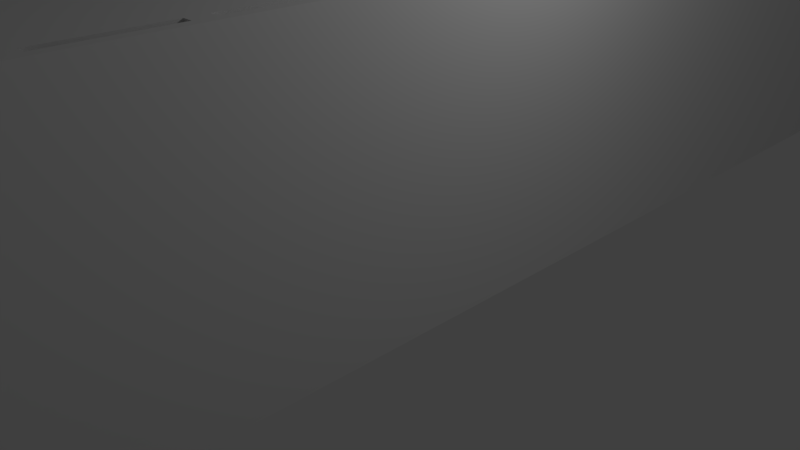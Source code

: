 # Source: P.blend  (saved by Blender 2.80.75; exported with 4.5.12 LTS)
import bpy
from mathutils import Matrix  # noqa: F401  (used for matrix-valued properties, if any)

bpy.ops.wm.read_factory_settings(use_empty=True)
scene = bpy.context.scene
scene.name = 'Scene'

# ---- collections
col_collection_1 = bpy.data.collections.new('Collection 1'); scene.collection.children.link(col_collection_1)

# ---- materials (node trees are filled in below, after node groups)
mat_material_001 = bpy.data.materials.new('Material.001')
mat_material_001.use_transparent_shadow = False
mat_material = bpy.data.materials.new('Material')
mat_material.alpha_threshold = 0.0
mat_material.use_transparent_shadow = False
mat_material.roughness = 0.5
mat_material.line_color = (0.0, 0.0, 0.0, 1.0)

# ---- material node trees
mat_material_001.use_nodes = True; mat_material_001.node_tree.nodes.clear()
_N = mat_material_001.node_tree.nodes; _L = mat_material_001.node_tree.links
n0 = _N.new('ShaderNodeOutputMaterial'); n0.name = 'Material Output'; n0.location = (300, 300)
n1 = _N.new('ShaderNodeBsdfPrincipled'); n1.name = 'Principled BSDF'; n1.location = (10, 300)
n1.distribution = 'GGX'
n1.subsurface_method = 'BURLEY'
n1.inputs[3].default_value = 1.45
n1.inputs[27].default_value = (0.0, 0.0, 0.0, 1.0)
n1.inputs[28].default_value = 1.0
_L.new(n1.outputs[0], n0.inputs[0])
n0.is_active_output = True

# ---- world
world_world = bpy.data.worlds.new('World'); scene.world = world_world
world_world.color = (0.05088, 0.05088, 0.05088)
world_world.use_sun_shadow = False
world_world.sun_shadow_jitter_overblur = 0.0
world_world.cycles.sampling_method = 'MANUAL'

# ---- cameras
cam_camera = bpy.data.cameras.new('Camera')
cam_camera.clip_end = 100.0
cam_camera.lens = 35.0
cam_camera.sensor_width = 32.0
cam_camera.sensor_height = 18.0
cam_camera.ortho_scale = 7.314
cam_camera.dof.focus_distance = 0.0
cam_camera.dof.aperture_fstop = 128.0

# ---- lights
light_lamp = bpy.data.lights.new('Lamp', 'POINT')
light_lamp.transmission_factor = 0.0
light_lamp.cutoff_distance = 30.0
light_lamp.energy = 100.0
light_lamp.shadow_buffer_clip_start = 1.001
light_lamp.shadow_soft_size = 0.1
light_lamp.shadow_maximum_resolution = 0.006
light_lamp.use_absolute_resolution = True

# ---- meshes
me_cube_001 = bpy.data.meshes.new('Cube.001')
me_cube_001.from_pydata([(-1.0, -1.0, -1.0), (-1.0, -1.0, 1.0), (-1.0, 1.0, -1.0), (-1.0, 1.0, 1.0), (1.0, -1.0, -1.0), (1.0, -1.0, 1.0), (1.0, 1.0, -1.0), (1.0, 1.0, 1.0)], [], [(0, 1, 3, 2), (2, 3, 7, 6), (6, 7, 5, 4), (4, 5, 1, 0), (2, 6, 4, 0), (7, 3, 1, 5)])
_uv = me_cube_001.uv_layers.new(name='UVMap')
_uv.uv.foreach_set('vector', [0.375, 0.0, 0.625, 0.0, 0.625, 0.25, 0.375, 0.25, 0.375, 0.25, 0.625, 0.25, 0.625, 0.5, 0.375, 0.5, 0.375, 0.5, 0.625, 0.5, 0.625, 0.75, 0.375, 0.75, 0.375, 0.75, 0.625, 0.75, 0.625, 1.0, 0.375, 1.0, 0.125, 0.5, 0.375, 0.5, 0.375, 0.75, 0.125, 0.75, 0.625, 0.5, 0.875, 0.5, 0.875, 0.75, 0.625, 0.75])
me_cube_001.use_remesh_preserve_volume = False
me_cube_001.use_remesh_preserve_attributes = False
me_cube_001.use_mirror_vertex_groups = False
me_cube_001.update()
me_cube_002 = bpy.data.meshes.new('Cube.002')
me_cube_002.from_pydata([(-1.0, -1.0, -1.0), (-1.0, -1.0, 1.0), (-1.0, 1.0, -1.0), (-1.0, 1.0, 1.0), (1.0, -1.0, -1.0), (1.0, -1.0, 1.0), (1.0, 1.0, -1.0), (1.0, 1.0, 1.0)], [], [(0, 1, 3, 2), (2, 3, 7, 6), (6, 7, 5, 4), (4, 5, 1, 0), (2, 6, 4, 0), (7, 3, 1, 5)])
_uv = me_cube_002.uv_layers.new(name='UVMap')
_uv.uv.foreach_set('vector', [0.375, 0.0, 0.625, 0.0, 0.625, 0.25, 0.375, 0.25, 0.375, 0.25, 0.625, 0.25, 0.625, 0.5, 0.375, 0.5, 0.375, 0.5, 0.625, 0.5, 0.625, 0.75, 0.375, 0.75, 0.375, 0.75, 0.625, 0.75, 0.625, 1.0, 0.375, 1.0, 0.125, 0.5, 0.375, 0.5, 0.375, 0.75, 0.125, 0.75, 0.625, 0.5, 0.875, 0.5, 0.875, 0.75, 0.625, 0.75])
me_cube_002.materials.append(mat_material_001)
me_cube_002.use_remesh_preserve_volume = False
me_cube_002.use_remesh_preserve_attributes = False
me_cube_002.use_mirror_vertex_groups = False
me_cube_002.update()
me_cube = bpy.data.meshes.new('Cube')
me_cube.from_pydata([(1.0, 1.0, -1.0), (1.0, -1.0, -1.0), (-1.0, -1.0, -1.0), (-1.0, 1.0, -1.0), (1.0, 1.0, 1.0), (1.0, -1.0, 1.0), (-1.0, -1.0, 1.0), (-1.0, 1.0, 1.0), (1.0, 0.8333, -1.0), (1.0, 0.6667, -1.0), (1.0, 0.5, -1.0), (1.0, 0.3333, -1.0), (1.0, 0.1667, -1.0), (1.0, -7.451e-08, -1.0), (1.0, -0.1667, -1.0), (1.0, -0.3333, -1.0), (1.0, -0.5, -1.0), (1.0, -0.6667, -1.0), (1.0, -0.8333, -1.0), (-1.0, -0.8333, -1.0), (-1.0, -0.6667, -1.0), (-1.0, -0.5, -1.0), (-1.0, -0.3333, -1.0), (-1.0, -0.1667, -1.0), (-1.0, 2.98e-07, -1.0), (-1.0, 0.1667, -1.0), (-1.0, 0.3333, -1.0), (-1.0, 0.5, -1.0), (-1.0, 0.6667, -1.0), (-1.0, 0.8333, -1.0), (1.0, 0.8333, 1.0), (1.0, 0.6667, 1.0), (1.0, 0.5, 1.0), (1.0, 0.3333, 1.0), (1.0, 0.1667, 1.0), (1.0, -6.109e-07, 1.0), (1.0, -0.1667, 1.0), (1.0, -0.3333, 1.0), (1.0, -0.5, 1.0), (1.0, -0.6667, 1.0), (1.0, -0.8333, 1.0), (-1.0, -0.8333, 1.0), (-1.0, -0.6667, 1.0), (-1.0, -0.5, 1.0), (-1.0, -0.3333, 1.0), (-1.0, -0.1667, 1.0), (-1.0, 1.639e-07, 1.0), (-1.0, 0.1667, 1.0), (-1.0, 0.3333, 1.0), (-1.0, 0.5, 1.0), (-1.0, 0.6667, 1.0), (-1.0, 0.8333, 1.0), (1.0, -0.9718, -1.0), (1.0, -0.9718, 1.0), (-1.0, -0.9718, -1.0), (-1.0, -0.9718, 1.0), (1.0, -0.8034, -1.0), (-1.0, -0.8034, -1.0), (1.0, -0.8034, 1.0), (-1.0, -0.8034, 1.0), (1.0, -0.6421, -1.0), (-1.0, -0.6421, -1.0), (1.0, -0.6421, 1.0), (-1.0, -0.6421, 1.0), (1.0, -0.474, -1.0), (-1.0, -0.474, -1.0), (1.0, -0.474, 1.0), (-1.0, -0.474, 1.0), (1.0, -0.3067, -1.0), (-1.0, -0.3067, -1.0), (1.0, -0.3067, 1.0), (-1.0, -0.3067, 1.0), (-1.0, 0.9743, -1.0), (-1.0, 0.9743, 1.0), (1.0, 0.9743, -1.0), (1.0, 0.9743, 1.0), (1.0, 0.8079, -1.0), (-1.0, 0.8079, -1.0), (1.0, 0.8079, 1.0), (-1.0, 0.8079, 1.0), (1.0, 0.6412, -1.0), (-1.0, 0.6412, -1.0), (1.0, 0.6412, 1.0), (-1.0, 0.6412, 1.0), (1.0, 0.4769, -1.0), (-1.0, 0.4769, -1.0), (1.0, 0.4769, 1.0), (-1.0, 0.4769, 1.0), (1.0, 0.3102, -1.0), (-1.0, 0.3102, -1.0), (1.0, 0.3102, 1.0), (-1.0, 0.3102, 1.0), (1.0, 0.1423, -1.0), (-1.0, 0.1423, -1.0), (1.0, 0.1423, 1.0), (-1.0, 0.1423, 1.0), (1.0, -0.1401, -1.0), (-1.0, -0.1401, -1.0), (1.0, -0.1401, 1.0), (-1.0, -0.1401, 1.0), (-1.0, -0.01247, -1.0), (-1.0, -0.01247, 1.0), (1.0, -0.01247, -1.0), (1.0, -0.01248, 1.0), (1.0, 0.01596, -1.0), (1.0, 0.01596, 1.0), (-1.0, 0.01597, -1.0), (-1.0, 0.01597, 1.0), (1.143, -0.9718, -1.0), (1.143, -1.0, -1.0), (1.143, 1.0, -1.0), (1.143, 1.0, 1.0), (1.143, -1.0, 1.0), (1.143, -0.9718, 1.0), (1.143, 0.01596, -1.0), (1.143, -7.451e-08, -1.0), (1.143, -0.1401, -1.0), (1.143, -0.1667, -1.0), (1.143, -0.3067, -1.0), (1.143, -0.3333, -1.0), (1.143, -0.474, -1.0), (1.143, -0.5, -1.0), (1.143, -0.6421, -1.0), (1.143, -0.6667, -1.0), (1.143, -0.8034, -1.0), (1.143, -0.8333, -1.0), (1.143, 0.01596, 1.0), (1.143, -6.109e-07, 1.0), (1.143, -0.1401, 1.0), (1.143, -0.1667, 1.0), (1.143, -0.3067, 1.0), (1.143, -0.3333, 1.0), (1.143, -0.474, 1.0), (1.143, -0.5, 1.0), (1.143, -0.6421, 1.0), (1.143, -0.6667, 1.0), (1.143, -0.8034, 1.0), (1.143, -0.8333, 1.0), (1.143, 0.8333, 1.0), (1.143, 0.8333, -1.0), (1.143, 0.6667, 1.0), (1.143, 0.6667, -1.0), (1.143, 0.5, 1.0), (1.143, 0.5, -1.0), (1.143, 0.3333, 1.0), (1.143, 0.3333, -1.0), (1.143, 0.1667, 1.0), (1.143, 0.1667, -1.0), (1.143, 0.9743, -1.0), (1.143, 0.9743, 1.0), (1.143, 0.8079, -1.0), (1.143, 0.8079, 1.0), (1.143, 0.6412, -1.0), (1.143, 0.6412, 1.0), (1.143, 0.4769, -1.0), (1.143, 0.4769, 1.0), (1.143, 0.3102, -1.0), (1.143, 0.3102, 1.0), (1.143, 0.1423, -1.0), (1.143, 0.1423, 1.0), (1.143, -0.01247, -1.0), (1.143, -0.01248, 1.0), (-1.144, 0.9743, -1.0), (-1.144, 1.0, -1.0), (-1.144, -1.0, -1.0), (-1.144, -1.0, 1.0), (-1.144, 1.0, 1.0), (-1.144, 0.9743, 1.0), (-1.144, -0.01247, -1.0), (-1.144, 2.98e-07, -1.0), (-1.144, 0.1423, -1.0), (-1.144, 0.1667, -1.0), (-1.144, 0.3102, -1.0), (-1.144, 0.3333, -1.0), (-1.144, 0.4769, -1.0), (-1.144, 0.5, -1.0), (-1.144, 0.6412, -1.0), (-1.144, 0.6667, -1.0), (-1.144, 0.8079, -1.0), (-1.144, 0.8333, -1.0), (-1.144, -0.01247, 1.0), (-1.144, 1.639e-07, 1.0), (-1.144, 0.1423, 1.0), (-1.144, 0.1667, 1.0), (-1.144, 0.3102, 1.0), (-1.144, 0.3333, 1.0), (-1.144, 0.4769, 1.0), (-1.144, 0.5, 1.0), (-1.144, 0.6412, 1.0), (-1.144, 0.6667, 1.0), (-1.144, 0.8079, 1.0), (-1.144, 0.8333, 1.0), (-1.144, -0.8333, 1.0), (-1.144, -0.8333, -1.0), (-1.144, -0.6667, 1.0), (-1.144, -0.6667, -1.0), (-1.144, -0.5, 1.0), (-1.144, -0.5, -1.0), (-1.144, -0.3333, 1.0), (-1.144, -0.3333, -1.0), (-1.144, -0.1667, 1.0), (-1.144, -0.1667, -1.0), (-1.144, -0.9718, -1.0), (-1.144, -0.9718, 1.0), (-1.144, -0.8034, -1.0), (-1.144, -0.8034, 1.0), (-1.144, -0.6421, -1.0), (-1.144, -0.6421, 1.0), (-1.144, -0.474, -1.0), (-1.144, -0.474, 1.0), (-1.144, -0.3067, -1.0), (-1.144, -0.3067, 1.0), (-1.144, -0.1401, -1.0), (-1.144, -0.1401, 1.0), (-1.144, 0.01597, -1.0), (-1.144, 0.01597, 1.0), (1.0, -0.9718, 36.76), (1.0, -1.0, 36.76), (-1.0, 0.9743, 36.76), (-1.0, 1.0, 36.76), (1.0, 0.01596, 36.76), (1.0, -6.109e-07, 36.76), (1.0, -0.1401, 36.76), (1.0, -0.1667, 36.76), (1.0, -0.3067, 36.76), (1.0, -0.3333, 36.76), (1.0, -0.474, 36.76), (1.0, -0.5, 36.76), (1.0, -0.6421, 36.76), (1.0, -0.6667, 36.76), (1.0, -0.8034, 36.76), (1.0, -0.8333, 36.76), (-1.0, -0.01247, 36.76), (-1.0, 1.639e-07, 36.76), (-1.0, 0.1423, 36.76), (-1.0, 0.1667, 36.76), (-1.0, 0.3102, 36.76), (-1.0, 0.3333, 36.76), (-1.0, 0.4769, 36.76), (-1.0, 0.5, 36.76), (-1.0, 0.6412, 36.76), (-1.0, 0.6667, 36.76), (-1.0, 0.8079, 36.76), (-1.0, 0.8333, 36.76), (1.143, -6.109e-07, 36.76), (-1.0, -1.0, 36.76), (-1.0, -0.9718, 36.76), (-1.0, -0.8333, 36.76), (-1.0, -0.8034, 36.76), (-1.0, -0.6667, 36.76), (-1.0, -0.6421, 36.76), (-1.0, -0.5, 36.76), (-1.0, -0.474, 36.76), (-1.0, -0.3333, 36.76), (-1.0, -0.3067, 36.76), (1.0, 1.0, 36.76), (1.0, 0.9743, 36.76), (1.0, 0.8333, 36.76), (1.0, 0.8079, 36.76), (1.0, 0.6667, 36.76), (1.0, 0.6412, 36.76), (1.0, 0.5, 36.76), (1.0, 0.4769, 36.76), (1.0, 0.3333, 36.76), (1.0, 0.3102, 36.76), (1.0, 0.1667, 36.76), (1.0, 0.1423, 36.76), (-1.0, -0.1667, 36.76), (-1.0, -0.1401, 36.76), (1.0, -0.01248, 36.76), (-1.0, 0.01597, 36.76), (1.143, -0.9718, 36.76), (1.143, -1.0, 36.76), (1.143, 0.01596, 36.76), (1.143, -0.1401, 36.76), (1.143, -0.1667, 36.76), (1.143, -0.3067, 36.76), (1.143, -0.3333, 36.76), (1.143, -0.474, 36.76), (1.143, -0.5, 36.76), (1.143, -0.6421, 36.76), (1.143, -0.6667, 36.76), (1.143, -0.8034, 36.76), (1.143, -0.8333, 36.76), (1.143, 1.0, 36.76), (1.143, 0.9743, 36.76), (1.143, 0.8333, 36.76), (1.143, 0.8079, 36.76), (1.143, 0.6667, 36.76), (1.143, 0.6412, 36.76), (1.143, 0.5, 36.76), (1.143, 0.4769, 36.76), (1.143, 0.3333, 36.76), (1.143, 0.3102, 36.76), (1.143, 0.1667, 36.76), (1.143, 0.1423, 36.76), (1.143, -0.01248, 36.76), (-1.144, 0.9743, 36.76), (-1.144, 1.0, 36.76), (-1.144, -0.01247, 36.76), (-1.144, 1.639e-07, 36.76), (-1.144, 0.1423, 36.76), (-1.144, 0.1667, 36.76), (-1.144, 0.3102, 36.76), (-1.144, 0.3333, 36.76), (-1.144, 0.4769, 36.76), (-1.144, 0.5, 36.76), (-1.144, 0.6412, 36.76), (-1.144, 0.6667, 36.76), (-1.144, 0.8079, 36.76), (-1.144, 0.8333, 36.76), (-1.144, -1.0, 36.76), (-1.144, -0.9718, 36.76), (-1.144, -0.8333, 36.76), (-1.144, -0.8034, 36.76), (-1.144, -0.6667, 36.76), (-1.144, -0.6421, 36.76), (-1.144, -0.5, 36.76), (-1.144, -0.474, 36.76), (-1.144, -0.3333, 36.76), (-1.144, -0.3067, 36.76), (-1.144, -0.1667, 36.76), (-1.144, -0.1401, 36.76), (-1.144, 0.01597, 36.76), (1.0, -1.0, 32.59), (-1.0, -1.0, 32.59), (1.0, 1.0, 34.59), (1.0, -1.0, 34.59), (-1.0, -1.0, 34.59), (-1.0, 1.0, 34.59), (1.0, 0.8333, 34.59), (1.0, 0.6667, 34.59), (1.0, 0.5, 34.59), (1.0, 0.3333, 34.59), (1.0, 0.1667, 34.59), (1.0, -6.109e-07, 34.59), (1.0, -0.1667, 34.59), (1.0, -0.3333, 34.59), (1.0, -0.5, 34.59), (1.0, -0.6667, 34.59), (1.0, -0.8333, 34.59), (-1.0, -0.8333, 34.59), (-1.0, -0.6667, 34.59), (-1.0, -0.5, 34.59), (-1.0, -0.3333, 34.59), (-1.0, -0.1667, 34.59), (-1.0, 1.639e-07, 34.59), (-1.0, 0.1667, 34.59), (-1.0, 0.3333, 34.59), (-1.0, 0.5, 34.59), (-1.0, 0.6667, 34.59), (-1.0, 0.8333, 34.59), (1.0, -0.9718, 34.59), (-1.0, -0.9718, 34.59), (1.0, -0.8034, 34.59), (-1.0, -0.8034, 34.59), (1.0, -0.6421, 34.59), (-1.0, -0.6421, 34.59), (1.0, -0.474, 34.59), (-1.0, -0.474, 34.59), (1.0, -0.3067, 34.59), (-1.0, -0.3067, 34.59), (-1.0, 0.9743, 34.59), (1.0, 0.9743, 34.59), (1.0, 0.8079, 34.59), (-1.0, 0.8079, 34.59), (1.0, 0.6412, 34.59), (-1.0, 0.6412, 34.59), (1.0, 0.4769, 34.59), (-1.0, 0.4769, 34.59), (1.0, 0.3102, 34.59), (-1.0, 0.3102, 34.59), (1.0, 0.1423, 34.59), (-1.0, 0.1423, 34.59), (1.0, -0.1401, 34.59), (-1.0, -0.1401, 34.59), (-1.0, -0.01247, 34.59), (1.0, -0.01248, 34.59), (1.0, 0.01596, 34.59), (-1.0, 0.01597, 34.59), (1.0, -1.0, 34.75), (-1.0, -1.0, 34.75), (1.0, -1.0, 36.75), (-1.0, -1.0, 36.75), (1.0, -0.9718, 36.75), (1.0, 1.0, 36.75), (-1.0, 1.0, 36.75), (-1.0, 0.9742, 36.75), (1.0, 0.9742, 36.75), (1.0, 0.8333, 36.75), (1.0, 0.8079, 36.75), (1.0, 0.6667, 36.75), (1.0, 0.6412, 36.75), (1.0, 0.5, 36.75), (1.0, 0.4769, 36.75), (1.0, 0.3333, 36.75), (1.0, 0.3102, 36.75), (1.0, 0.1667, 36.75), (1.0, 0.01595, 36.75), (1.0, -1.082e-05, 36.75), (1.0, -0.1401, 36.75), (1.0, -0.1667, 36.75), (1.0, -0.3067, 36.75), (1.0, -0.3333, 36.75), (1.0, -0.474, 36.75), (1.0, -0.5, 36.75), (1.0, -0.6421, 36.75), (1.0, -0.6667, 36.75), (1.0, -0.8034, 36.75), (1.0, -0.8333, 36.75), (-1.0, -0.9718, 36.75), (-1.0, -0.8333, 36.75), (-1.0, -0.8034, 36.75), (-1.0, -0.6667, 36.75), (-1.0, -0.6421, 36.75), (-1.0, -0.5, 36.75), (-1.0, -0.474, 36.75), (-1.0, -0.3333, 36.75), (-1.0, -0.3067, 36.75), (-1.0, -0.1667, 36.75), (-1.0, -0.01248, 36.75), (-1.0, -1.004e-05, 36.75), (-1.0, 0.1423, 36.75), (-1.0, 0.1667, 36.75), (-1.0, 0.3102, 36.75), (-1.0, 0.3333, 36.75), (-1.0, 0.4769, 36.75), (-1.0, 0.5, 36.75), (-1.0, 0.6412, 36.75), (-1.0, 0.6667, 36.75), (-1.0, 0.8079, 36.75), (-1.0, 0.8333, 36.75), (1.0, 0.1423, 36.75), (-1.0, 0.01595, 36.75), (1.0, -0.01249, 36.75), (-1.0, -0.1401, 36.75), (-1.0, -0.8333, 12.93), (-1.0, -0.6667, 12.93), (-1.0, -0.5, 12.93), (-1.0, -0.3333, 12.93), (-1.0, -0.1667, 12.93), (-1.0, 0.1667, 12.93), (-1.0, 0.3333, 12.93), (-1.0, 0.5, 12.93), (-1.0, 0.6667, 12.93), (-1.0, 0.8333, 12.93), (-1.0, -0.8333, 14.93), (-1.0, -0.6667, 14.93), (-1.0, -0.5, 14.93), (-1.0, -0.3333, 14.93), (-1.0, -0.1667, 14.93), (-1.0, 0.1667, 14.93), (-1.0, 0.3333, 14.93), (-1.0, 0.5, 14.93), (-1.0, 0.6667, 14.93), (-1.0, 0.8333, 14.93), (-1.0, -0.9718, 12.93), (-1.0, -0.9718, 14.93), (-1.0, -0.8034, 12.93), (-1.0, -0.8034, 14.93), (-1.0, -0.6421, 12.93), (-1.0, -0.6421, 14.93), (-1.0, -0.474, 12.93), (-1.0, -0.474, 14.93), (-1.0, -0.3067, 12.93), (-1.0, -0.3067, 14.93), (-1.0, 0.9743, 12.93), (-1.0, 0.9743, 14.93), (-1.0, 0.8079, 12.93), (-1.0, 0.8079, 14.93), (-1.0, 0.6412, 12.93), (-1.0, 0.6412, 14.93), (-1.0, 0.4769, 12.93), (-1.0, 0.4769, 14.93), (-1.0, 0.3102, 12.93), (-1.0, 0.3102, 14.93), (-1.0, 0.1423, 12.93), (-1.0, 0.1423, 14.93), (-1.0, -0.1401, 12.93), (-1.0, -0.1401, 14.93), (-1.0, -0.01247, 12.93), (-1.0, -0.01247, 14.93), (-1.0, 0.01597, 12.93), (-1.0, 0.01597, 14.93), (-1.145, -0.9718, 12.93), (-1.145, -0.8333, 12.93), (-1.145, -0.8034, 12.93), (-1.145, -0.6667, 12.93), (-1.145, -0.6421, 12.93), (-1.145, -0.5, 12.93), (-1.145, -0.474, 12.93), (-1.145, -0.3333, 12.93), (-1.145, -0.3067, 12.93), (-1.145, -0.1667, 12.93), (-1.145, -0.9718, 14.93), (-1.145, -0.8333, 14.93), (-1.145, -0.8034, 14.93), (-1.145, -0.6667, 14.93), (-1.145, -0.6421, 14.93), (-1.145, -0.5, 14.93), (-1.145, -0.474, 14.93), (-1.145, -0.3333, 14.93), (-1.145, -0.3067, 14.93), (-1.145, -0.1667, 14.93), (-1.145, 0.1667, 14.93), (-1.145, 0.1667, 12.93), (-1.145, 0.3333, 14.93), (-1.145, 0.3333, 12.93), (-1.145, 0.5, 14.93), (-1.145, 0.5, 12.93), (-1.145, 0.6667, 14.93), (-1.145, 0.6667, 12.93), (-1.145, 0.8333, 14.93), (-1.145, 0.8333, 12.93), (-1.145, 0.9743, 12.93), (-1.145, 0.9743, 14.93), (-1.145, 0.8079, 12.93), (-1.145, 0.8079, 14.93), (-1.145, 0.6412, 12.93), (-1.145, 0.6412, 14.93), (-1.145, 0.4769, 12.93), (-1.145, 0.4769, 14.93), (-1.145, 0.3102, 12.93), (-1.145, 0.3102, 14.93), (-1.145, 0.01597, 12.93), (-1.145, 0.1423, 12.93), (-1.145, 0.01597, 14.93), (-1.145, 0.1423, 14.93), (-1.145, -0.1401, 14.93), (-1.145, -0.1401, 12.93), (-1.145, -0.01247, 12.93), (-1.145, -0.01247, 14.93), (1.143, -0.9718, 12.93), (1.143, -0.8333, 12.93), (1.143, -0.8034, 12.93), (1.143, -0.6667, 12.93), (1.143, -0.6421, 12.93), (1.143, -0.5, 12.93), (1.143, -0.474, 12.93), (1.143, -0.3333, 12.93), (1.143, -0.3067, 12.93), (1.143, -0.1667, 12.93), (1.143, -0.9718, 14.93), (1.143, -0.8333, 14.93), (1.143, -0.8034, 14.93), (1.143, -0.6667, 14.93), (1.143, -0.6421, 14.93), (1.143, -0.5, 14.93), (1.143, -0.474, 14.93), (1.143, -0.3333, 14.93), (1.143, -0.3067, 14.93), (1.143, -0.1667, 14.93), (1.143, 0.1667, 14.93), (1.143, 0.1667, 12.93), (1.143, 0.3333, 14.93), (1.143, 0.3333, 12.93), (1.143, 0.5, 14.93), (1.143, 0.5, 12.93), (1.143, 0.6667, 14.93), (1.143, 0.6667, 12.93), (1.143, 0.8333, 14.93), (1.143, 0.8333, 12.93), (1.143, 0.9743, 12.93), (1.143, 0.9743, 14.93), (1.143, 0.8079, 12.93), (1.143, 0.8079, 14.93), (1.143, 0.6412, 12.93), (1.143, 0.6412, 14.93), (1.143, 0.4769, 12.93), (1.143, 0.4769, 14.93), (1.143, 0.3102, 12.93), (1.143, 0.3102, 14.93), (1.143, 0.01597, 12.93), (1.143, 0.1423, 12.93), (1.143, 0.01597, 14.93), (1.143, 0.1423, 14.93), (1.143, -0.1401, 14.93), (1.143, -0.1401, 12.93), (1.143, -0.01247, 12.93), (1.143, -0.01247, 14.93), (0.9965, -0.9718, 12.93), (0.9965, -0.8333, 12.93), (0.9965, -0.8034, 12.93), (0.9965, -0.6667, 12.93), (0.9965, -0.6421, 12.93), (0.9965, -0.5, 12.93), (0.9965, -0.474, 12.93), (0.9965, -0.3333, 12.93), (0.9965, -0.3067, 12.93), (0.9965, -0.1667, 12.93), (0.9965, -0.9718, 14.93), (0.9965, -0.8333, 14.93), (0.9965, -0.8034, 14.93), (0.9965, -0.6667, 14.93), (0.9965, -0.6421, 14.93), (0.9965, -0.5, 14.93), (0.9965, -0.474, 14.93), (0.9965, -0.3333, 14.93), (0.9965, -0.3067, 14.93), (0.9965, -0.1667, 14.93), (0.9965, 0.1667, 14.93), (0.9965, 0.1667, 12.93), (0.9965, 0.3333, 14.93), (0.9965, 0.3333, 12.93), (0.9965, 0.5, 14.93), (0.9965, 0.5, 12.93), (0.9965, 0.6667, 14.93), (0.9965, 0.6667, 12.93), (0.9965, 0.8333, 14.93), (0.9965, 0.8333, 12.93), (0.9965, 0.9743, 12.93), (0.9965, 0.9743, 14.93), (0.9965, 0.8079, 12.93), (0.9965, 0.8079, 14.93), (0.9965, 0.6412, 12.93), (0.9965, 0.6412, 14.93), (0.9965, 0.4769, 12.93), (0.9965, 0.4769, 14.93), (0.9965, 0.3102, 12.93), (0.9965, 0.3102, 14.93), (0.9965, 0.01597, 12.93), (0.9965, 0.1423, 12.93), (0.9965, 0.01597, 14.93), (0.9965, 0.1423, 14.93), (0.9965, -0.1401, 14.93), (0.9965, -0.1401, 12.93), (0.9965, -0.01247, 12.93), (0.9965, -0.01247, 14.93)], [], [(52, 1, 2, 54), (53, 55, 6, 5), (70, 37, 225, 224), (1, 5, 6, 2), (4, 75, 256, 255), (4, 0, 3, 7), (54, 55, 41, 19), (57, 59, 42, 20), (61, 63, 43, 21), (65, 67, 44, 22), (69, 71, 45, 23), (98, 36, 223, 222), (54, 2, 164, 202), (106, 24, 169, 214), (136, 58, 230, 282), (89, 91, 184, 172), (65, 21, 197, 208), (74, 75, 30, 8), (76, 78, 31, 9), (80, 82, 32, 10), (84, 86, 33, 11), (88, 90, 34, 12), (10, 32, 142, 143), (103, 102, 160, 161), (203, 165, 311, 312), (9, 31, 140, 141), (149, 111, 284, 285), (75, 74, 148, 149), (75, 73, 51, 30), (78, 79, 50, 31), (82, 83, 49, 32), (86, 87, 48, 33), (90, 91, 47, 34), (105, 107, 46, 35), (98, 99, 45, 36), (70, 71, 44, 37), (66, 67, 43, 38), (62, 63, 42, 39), (58, 59, 41, 40), (74, 8, 29, 72), (76, 9, 28, 77), (80, 10, 27, 81), (84, 11, 26, 85), (88, 12, 25, 89), (104, 13, 24, 106), (96, 14, 23, 97), (68, 15, 22, 69), (64, 16, 21, 65), (60, 17, 20, 61), (56, 18, 19, 57), (100, 101, 180, 168), (18, 40, 53, 52), (40, 41, 55, 53), (18, 52, 54, 19), (17, 56, 57, 20), (39, 42, 59, 58), (17, 39, 58, 56), (63, 61, 206, 207), (16, 60, 61, 21), (38, 43, 63, 62), (16, 38, 62, 60), (72, 73, 167, 162), (15, 64, 65, 22), (37, 44, 67, 66), (15, 37, 66, 64), (190, 79, 242, 309), (14, 68, 69, 23), (36, 45, 71, 70), (14, 36, 70, 68), (85, 87, 186, 174), (0, 74, 72, 3), (4, 7, 73, 75), (88, 11, 145, 156), (29, 51, 73, 72), (8, 76, 77, 29), (30, 51, 79, 78), (105, 35, 221, 220), (28, 50, 79, 77), (9, 80, 81, 28), (31, 50, 83, 82), (102, 13, 115, 160), (27, 49, 83, 81), (10, 84, 85, 27), (32, 49, 87, 86), (8, 30, 138, 139), (26, 48, 87, 85), (11, 88, 89, 26), (33, 48, 91, 90), (40, 137, 283, 231), (25, 47, 91, 89), (12, 92, 93, 25), (34, 47, 95, 94), (86, 84, 154, 155), (106, 107, 95, 93), (102, 96, 97, 100), (103, 101, 99, 98), (102, 103, 98, 96), (51, 29, 179, 191), (107, 215, 323, 270), (35, 46, 101, 103), (13, 102, 100, 24), (97, 99, 101, 100), (50, 28, 177, 189), (92, 104, 106, 93), (94, 95, 107, 105), (92, 94, 105, 104), (108, 113, 112, 109), (114, 126, 127, 115), (116, 128, 129, 117), (118, 130, 131, 119), (120, 132, 133, 121), (122, 134, 135, 123), (124, 136, 137, 125), (110, 111, 149, 148), (139, 138, 151, 150), (141, 140, 153, 152), (143, 142, 155, 154), (145, 144, 157, 156), (147, 146, 159, 158), (115, 127, 161, 160), (45, 99, 268, 267), (13, 104, 114, 115), (76, 8, 139, 150), (60, 62, 134, 122), (11, 33, 144, 145), (144, 33, 263, 292), (14, 96, 116, 117), (12, 34, 146, 147), (15, 68, 118, 119), (90, 157, 293, 264), (16, 64, 120, 121), (36, 14, 117, 129), (90, 88, 156, 157), (17, 60, 122, 123), (37, 15, 119, 131), (18, 56, 124, 125), (38, 16, 121, 133), (92, 12, 147, 158), (78, 76, 150, 151), (39, 17, 123, 135), (40, 18, 125, 137), (134, 62, 228, 280), (80, 9, 141, 152), (64, 66, 132, 120), (1, 52, 108, 109), (52, 53, 113, 108), (196, 43, 251, 317), (104, 105, 126, 114), (0, 4, 111, 110), (94, 92, 158, 159), (5, 1, 109, 112), (82, 80, 152, 153), (84, 10, 143, 154), (68, 70, 130, 118), (44, 71, 254, 253), (39, 135, 281, 229), (56, 58, 136, 124), (96, 98, 128, 116), (74, 0, 110, 148), (67, 209, 318, 252), (162, 167, 166, 163), (168, 180, 181, 169), (170, 182, 183, 171), (172, 184, 185, 173), (174, 186, 187, 175), (176, 188, 189, 177), (178, 190, 191, 179), (164, 165, 203, 202), (193, 192, 205, 204), (195, 194, 207, 206), (197, 196, 209, 208), (199, 198, 211, 210), (201, 200, 213, 212), (169, 181, 215, 214), (77, 79, 190, 178), (142, 32, 261, 290), (107, 106, 214, 215), (184, 91, 236, 303), (55, 54, 202, 203), (132, 66, 226, 278), (67, 65, 208, 209), (38, 133, 279, 227), (34, 94, 266, 265), (24, 100, 168, 169), (69, 22, 199, 210), (191, 190, 309, 310), (25, 93, 170, 171), (19, 41, 192, 193), (93, 95, 182, 170), (26, 89, 172, 173), (140, 31, 259, 288), (57, 19, 193, 204), (20, 42, 194, 195), (27, 85, 174, 175), (3, 72, 162, 163), (21, 43, 196, 197), (97, 23, 201, 212), (28, 81, 176, 177), (81, 83, 188, 176), (2, 6, 165, 164), (189, 188, 307, 308), (22, 44, 198, 199), (29, 77, 178, 179), (7, 3, 163, 166), (23, 45, 200, 201), (180, 101, 232, 299), (71, 69, 210, 211), (47, 25, 171, 183), (59, 57, 204, 205), (48, 26, 173, 185), (103, 161, 296, 269), (99, 97, 212, 213), (49, 27, 175, 187), (61, 20, 195, 206), (228, 229, 281, 280), (232, 233, 300, 299), (233, 270, 323, 300), (251, 252, 318, 317), (226, 227, 279, 278), (221, 269, 296, 244), (249, 250, 316, 315), (224, 225, 277, 276), (222, 223, 275, 274), (220, 221, 244, 273), (263, 264, 293, 292), (230, 231, 283, 282), (257, 258, 287, 286), (265, 266, 295, 294), (259, 260, 289, 288), (216, 217, 272, 271), (261, 262, 291, 290), (255, 256, 285, 284), (245, 246, 312, 311), (234, 235, 302, 301), (236, 237, 304, 303), (238, 239, 306, 305), (240, 241, 308, 307), (242, 243, 310, 309), (253, 254, 320, 319), (247, 248, 314, 313), (267, 268, 322, 321), (218, 219, 298, 297), (55, 203, 312, 246), (66, 38, 227, 226), (165, 6, 245, 311), (151, 138, 286, 287), (205, 192, 313, 314), (146, 34, 265, 294), (62, 39, 229, 228), (47, 183, 302, 235), (58, 40, 231, 230), (182, 95, 234, 301), (35, 103, 269, 221), (48, 185, 304, 237), (153, 140, 288, 289), (207, 194, 315, 316), (49, 187, 306, 239), (78, 151, 287, 258), (188, 83, 240, 307), (30, 78, 258, 257), (155, 142, 290, 291), (209, 196, 317, 318), (101, 46, 233, 232), (95, 47, 235, 234), (157, 144, 292, 293), (6, 55, 246, 245), (211, 198, 319, 320), (91, 48, 237, 236), (192, 41, 247, 313), (46, 107, 270, 233), (87, 49, 239, 238), (83, 50, 241, 240), (94, 159, 295, 266), (159, 146, 294, 295), (79, 51, 243, 242), (71, 211, 320, 254), (31, 82, 260, 259), (198, 44, 253, 319), (113, 53, 216, 271), (161, 127, 244, 296), (82, 153, 289, 260), (53, 5, 217, 216), (41, 59, 248, 247), (111, 4, 255, 284), (213, 200, 321, 322), (112, 113, 271, 272), (126, 105, 220, 273), (5, 112, 272, 217), (73, 7, 219, 218), (32, 86, 262, 261), (86, 155, 291, 262), (59, 205, 314, 248), (36, 129, 275, 223), (215, 181, 300, 323), (7, 166, 298, 219), (128, 98, 222, 274), (166, 167, 297, 298), (200, 45, 267, 321), (138, 30, 257, 286), (50, 189, 308, 241), (99, 213, 322, 268), (42, 63, 250, 249), (127, 126, 273, 244), (51, 191, 310, 243), (129, 128, 274, 275), (186, 87, 238, 305), (131, 130, 276, 277), (37, 131, 277, 225), (133, 132, 278, 279), (33, 90, 264, 263), (130, 70, 224, 276), (63, 207, 316, 250), (135, 134, 280, 281), (194, 42, 249, 315), (137, 136, 282, 283), (181, 180, 299, 300), (167, 73, 218, 297), (183, 182, 301, 302), (185, 184, 303, 304), (75, 149, 285, 256), (43, 67, 252, 251), (187, 186, 305, 306), (352, 327, 328, 353), (324, 325, 328, 327), (363, 330, 351, 362), (364, 331, 350, 365), (366, 332, 349, 367), (368, 333, 348, 369), (370, 334, 347, 371), (378, 335, 346, 379), (374, 336, 345, 375), (360, 337, 344, 361), (358, 338, 343, 359), (356, 339, 342, 357), (354, 340, 341, 355), (340, 352, 353, 341), (339, 354, 355, 342), (338, 356, 357, 343), (337, 358, 359, 344), (336, 360, 361, 345), (326, 363, 362, 329), (330, 364, 365, 351), (331, 366, 367, 350), (332, 368, 369, 349), (333, 370, 371, 348), (334, 372, 373, 347), (377, 374, 375, 376), (335, 377, 376, 346), (372, 378, 379, 373), (384, 410, 383, 382), (380, 382, 383, 381), (388, 387, 431, 389), (390, 430, 429, 391), (392, 428, 427, 393), (394, 426, 425, 395), (396, 424, 423, 397), (398, 433, 421, 399), (400, 435, 419, 401), (402, 418, 417, 403), (404, 416, 415, 405), (406, 414, 413, 407), (408, 412, 411, 409), (409, 411, 410, 384), (407, 413, 412, 408), (405, 415, 414, 406), (403, 417, 416, 404), (401, 419, 418, 402), (385, 386, 387, 388), (389, 431, 430, 390), (391, 429, 428, 392), (393, 427, 426, 394), (395, 425, 424, 396), (397, 423, 422, 432), (434, 420, 435, 400), (399, 421, 420, 434), (432, 422, 433, 398), (376, 375, 435, 420), (359, 343, 415, 416), (347, 373, 422, 423), (377, 335, 399, 434), (348, 371, 424, 425), (360, 336, 401, 402), (349, 369, 426, 427), (325, 324, 380, 381), (378, 372, 432, 398), (361, 344, 417, 418), (350, 367, 428, 429), (324, 327, 382, 380), (379, 346, 421, 433), (351, 365, 430, 431), (328, 325, 381, 383), (362, 351, 431, 387), (327, 352, 384, 382), (363, 326, 385, 388), (326, 329, 386, 385), (364, 330, 389, 390), (329, 362, 387, 386), (365, 350, 429, 430), (330, 363, 388, 389), (331, 364, 390, 391), (366, 331, 391, 392), (332, 366, 392, 393), (367, 349, 427, 428), (333, 368, 394, 395), (334, 370, 396, 397), (368, 332, 393, 394), (335, 378, 398, 399), (369, 348, 425, 426), (336, 374, 400, 401), (352, 340, 409, 384), (337, 360, 402, 403), (370, 333, 395, 396), (353, 328, 383, 410), (338, 358, 404, 405), (371, 347, 423, 424), (339, 356, 406, 407), (354, 339, 407, 408), (340, 354, 408, 409), (372, 334, 397, 432), (355, 341, 411, 412), (341, 353, 410, 411), (373, 379, 433, 422), (342, 355, 412, 413), (356, 338, 405, 406), (343, 357, 414, 415), (374, 377, 434, 400), (357, 342, 413, 414), (344, 359, 416, 417), (375, 345, 419, 435), (345, 361, 418, 419), (358, 337, 403, 404), (346, 376, 420, 421), (456, 436, 446, 457), (458, 437, 447, 459), (460, 438, 448, 461), (462, 439, 449, 463), (464, 440, 450, 465), (445, 466, 467, 455), (444, 468, 469, 454), (443, 470, 471, 453), (442, 472, 473, 452), (441, 474, 475, 451), (482, 476, 477, 483), (478, 480, 481, 479), (484, 494, 495, 485), (486, 496, 497, 487), (488, 498, 499, 489), (490, 500, 501, 491), (492, 502, 503, 493), (513, 512, 515, 514), (511, 510, 517, 516), (509, 508, 519, 518), (507, 506, 521, 520), (505, 504, 523, 522), (524, 526, 527, 525), (529, 528, 531, 530), (442, 452, 506, 507), (478, 479, 528, 529), (439, 462, 490, 491), (469, 468, 516, 517), (443, 453, 508, 509), (480, 478, 529, 530), (440, 464, 492, 493), (470, 443, 509, 518), (444, 454, 510, 511), (479, 481, 531, 528), (457, 446, 495, 494), (453, 471, 519, 508), (445, 455, 512, 513), (481, 480, 530, 531), (459, 447, 497, 496), (471, 470, 518, 519), (456, 457, 494, 484), (482, 483, 526, 524), (461, 448, 499, 498), (472, 442, 507, 520), (458, 459, 496, 486), (463, 449, 501, 500), (452, 473, 521, 506), (460, 461, 498, 488), (465, 450, 503, 502), (473, 472, 520, 521), (462, 463, 500, 490), (446, 436, 485, 495), (474, 441, 505, 522), (464, 465, 502, 492), (447, 437, 487, 497), (451, 475, 523, 504), (466, 445, 513, 514), (448, 438, 489, 499), (475, 474, 522, 523), (455, 467, 515, 512), (449, 439, 491, 501), (476, 482, 524, 525), (436, 456, 484, 485), (467, 466, 514, 515), (450, 440, 493, 503), (483, 477, 527, 526), (437, 458, 486, 487), (468, 444, 511, 516), (441, 451, 504, 505), (477, 476, 525, 527), (438, 460, 488, 489), (454, 469, 517, 510), (532, 533, 543, 542), (534, 535, 545, 544), (536, 537, 547, 546), (538, 539, 549, 548), (540, 541, 551, 550), (561, 562, 563, 560), (559, 564, 565, 558), (557, 566, 567, 556), (555, 568, 569, 554), (553, 570, 571, 552), (572, 573, 575, 574), (577, 578, 579, 576), (580, 590, 591, 581), (582, 592, 593, 583), (584, 594, 595, 585), (586, 596, 597, 587), (588, 598, 599, 589), (609, 608, 611, 610), (607, 606, 613, 612), (605, 604, 615, 614), (603, 602, 617, 616), (601, 600, 619, 618), (620, 622, 623, 621), (625, 624, 627, 626), (544, 545, 593, 592), (567, 566, 614, 615), (532, 542, 590, 580), (572, 574, 622, 620), (546, 547, 595, 594), (568, 555, 603, 616), (534, 544, 592, 582), (548, 549, 597, 596), (554, 569, 617, 602), (536, 546, 594, 584), (550, 551, 599, 598), (569, 568, 616, 617), (538, 548, 596, 586), (543, 533, 581, 591), (570, 553, 601, 618), (540, 550, 598, 588), (545, 535, 583, 593), (552, 571, 619, 600), (562, 561, 609, 610), (547, 537, 585, 595), (571, 570, 618, 619), (560, 563, 611, 608), (549, 539, 587, 597), (573, 572, 620, 621), (533, 532, 580, 581), (563, 562, 610, 611), (551, 541, 589, 599), (574, 575, 623, 622), (535, 534, 582, 583), (564, 559, 607, 612), (553, 552, 600, 601), (575, 573, 621, 623), (537, 536, 584, 585), (558, 565, 613, 606), (555, 554, 602, 603), (577, 576, 624, 625), (539, 538, 586, 587), (565, 564, 612, 613), (557, 556, 604, 605), (578, 577, 625, 626), (541, 540, 588, 589), (566, 557, 605, 614), (559, 558, 606, 607), (576, 579, 627, 624), (542, 543, 591, 590), (556, 567, 615, 604), (561, 560, 608, 609), (579, 578, 626, 627)])
me_cube.materials.append(mat_material)
me_cube.use_remesh_preserve_volume = False
me_cube.use_remesh_preserve_attributes = False
me_cube.use_mirror_vertex_groups = False
me_cube.update()

# ---- objects
ob_collider_001 = bpy.data.objects.new('collider.001', me_cube_001)
ob_collider = bpy.data.objects.new('collider', me_cube_002)
ob_cube = bpy.data.objects.new('Cube', me_cube)
ob_lamp = bpy.data.objects.new('Lamp', light_lamp)
ob_camera = bpy.data.objects.new('Camera', cam_camera)

# ---- transforms, parenting, visibility, modifiers, constraints
ob_collider_001.location = (1.628, 0.0, 1.841)
ob_collider_001.scale = (-0.06153, -9.102, -1.933)
ob_collider_001.lineart.crease_threshold = 0.0
ob_collider.location = (-1.548, 0.0, 1.841)
ob_collider.scale = (-0.06153, -9.102, -1.933)
ob_collider.lineart.crease_threshold = 0.0
ob_cube.location = (0.0, 0.0, 0.0)
ob_cube.scale = (1.38, 9.21, 0.1022)
ob_cube.lock_rotations_4d = False
ob_cube.empty_display_type = 'ARROWS'
ob_cube.lineart.crease_threshold = 0.0
ob_lamp.location = (4.076, 1.005, 5.904)
ob_lamp.rotation_euler = (0.6503, 0.05522, 1.866)
ob_lamp.lock_rotations_4d = False
ob_lamp.empty_display_type = 'ARROWS'
ob_lamp.color = (0.0, 0.0, 0.0, 0.0)
ob_lamp.lineart.crease_threshold = 0.0
ob_camera.location = (7.481, -6.508, 5.344)
ob_camera.rotation_euler = (1.109, 0.0, 0.8149)
ob_camera.lock_rotations_4d = False
ob_camera.empty_display_type = 'ARROWS'
ob_camera.color = (0.0, 0.0, 0.0, 0.0)
ob_camera.display_type = 'WIRE'
ob_camera.lineart.crease_threshold = 0.0

# ---- collection membership
scene.collection.objects.link(ob_collider_001)
scene.collection.objects.link(ob_collider)
col_collection_1.objects.link(ob_cube)
col_collection_1.objects.link(ob_lamp)
col_collection_1.objects.link(ob_camera)

# ---- scene / render settings (as saved in the file)
scene.camera = ob_camera
scene.frame_start = 1; scene.frame_end = 250; scene.frame_set(1)
scene.render.engine = 'BLENDER_EEVEE_NEXT'
scene.render.resolution_percentage = 50
scene.render.dither_intensity = 0.0
scene.cycles.use_denoising = False
scene.cycles.samples = 128
scene.cycles.sampling_pattern = 'TABULATED_SOBOL'
scene.cycles.use_adaptive_sampling = False
scene.cycles.use_light_tree = False
scene.cycles.blur_glossy = 0.0
scene.cycles.sample_clamp_indirect = 0.0
scene.view_settings.view_transform = 'Standard'
bpy.context.view_layer.update()
